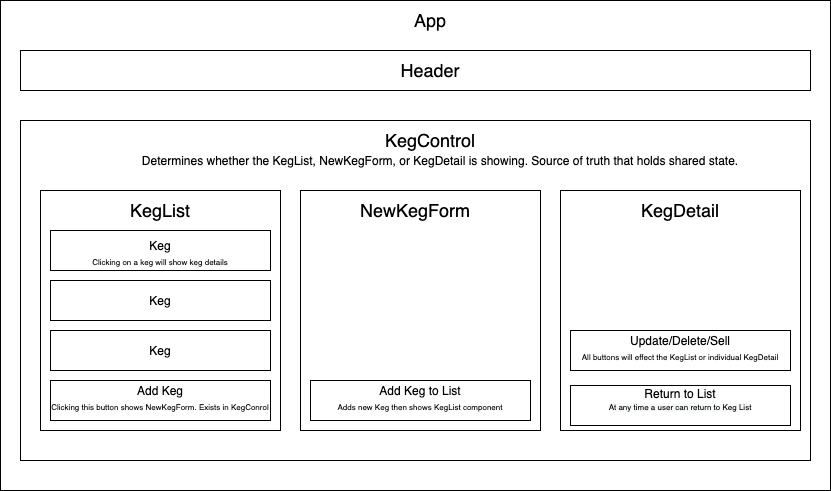

The diagram above was exported from draw.io. Its source (the exported page's mxGraphModel, read from the mxfile embedded in the PNG):
<mxGraphModel dx="946" dy="1714" grid="1" gridSize="10" guides="1" tooltips="1" connect="1" arrows="1" fold="1" page="1" pageScale="1" pageWidth="850" pageHeight="1100" math="0" shadow="0">
  <root>
    <mxCell id="0" />
    <mxCell id="1" parent="0" />
    <mxCell id="YBoGlK9DaVpS332g6nKK-3" value="" style="rounded=0;whiteSpace=wrap;html=1;" parent="1" vertex="1">
      <mxGeometry x="10" y="-1080" width="830" height="490" as="geometry" />
    </mxCell>
    <mxCell id="YBoGlK9DaVpS332g6nKK-4" value="&lt;font style=&quot;font-size: 18px&quot;&gt;App&lt;/font&gt;" style="text;html=1;strokeColor=none;fillColor=none;align=center;verticalAlign=middle;whiteSpace=wrap;rounded=0;" parent="1" vertex="1">
      <mxGeometry x="420" y="-1070" width="40" height="20" as="geometry" />
    </mxCell>
    <mxCell id="YBoGlK9DaVpS332g6nKK-5" value="" style="rounded=0;whiteSpace=wrap;html=1;" parent="1" vertex="1">
      <mxGeometry x="30" y="-1030" width="790" height="40" as="geometry" />
    </mxCell>
    <mxCell id="YBoGlK9DaVpS332g6nKK-6" value="&lt;font style=&quot;font-size: 18px&quot;&gt;Header&lt;/font&gt;" style="text;html=1;strokeColor=none;fillColor=none;align=center;verticalAlign=middle;whiteSpace=wrap;rounded=0;" parent="1" vertex="1">
      <mxGeometry x="420" y="-1020" width="40" height="20" as="geometry" />
    </mxCell>
    <mxCell id="YBoGlK9DaVpS332g6nKK-7" value="" style="rounded=0;whiteSpace=wrap;html=1;" parent="1" vertex="1">
      <mxGeometry x="30" y="-960" width="790" height="340" as="geometry" />
    </mxCell>
    <mxCell id="YBoGlK9DaVpS332g6nKK-8" value="&lt;font style=&quot;font-size: 18px&quot;&gt;KegControl&lt;/font&gt;" style="text;html=1;strokeColor=none;fillColor=none;align=center;verticalAlign=middle;whiteSpace=wrap;rounded=0;" parent="1" vertex="1">
      <mxGeometry x="420" y="-950" width="40" height="20" as="geometry" />
    </mxCell>
    <mxCell id="YBoGlK9DaVpS332g6nKK-9" value="Determines whether the KegList, NewKegForm, or KegDetail is showing. Source of truth that holds shared state." style="text;html=1;strokeColor=none;fillColor=none;align=center;verticalAlign=middle;whiteSpace=wrap;rounded=0;" parent="1" vertex="1">
      <mxGeometry x="140" y="-930" width="620" height="20" as="geometry" />
    </mxCell>
    <mxCell id="YBoGlK9DaVpS332g6nKK-12" value="" style="whiteSpace=wrap;html=1;aspect=fixed;" parent="1" vertex="1">
      <mxGeometry x="50" y="-890" width="240" height="240" as="geometry" />
    </mxCell>
    <mxCell id="YBoGlK9DaVpS332g6nKK-14" value="" style="whiteSpace=wrap;html=1;aspect=fixed;" parent="1" vertex="1">
      <mxGeometry x="310" y="-890" width="240" height="240" as="geometry" />
    </mxCell>
    <mxCell id="YBoGlK9DaVpS332g6nKK-15" value="" style="whiteSpace=wrap;html=1;aspect=fixed;" parent="1" vertex="1">
      <mxGeometry x="570" y="-890" width="240" height="240" as="geometry" />
    </mxCell>
    <mxCell id="YBoGlK9DaVpS332g6nKK-16" value="&lt;font style=&quot;font-size: 18px&quot;&gt;NewKegForm&lt;/font&gt;" style="text;html=1;strokeColor=none;fillColor=none;align=center;verticalAlign=middle;whiteSpace=wrap;rounded=0;" parent="1" vertex="1">
      <mxGeometry x="405" y="-880" width="40" height="20" as="geometry" />
    </mxCell>
    <mxCell id="YBoGlK9DaVpS332g6nKK-18" value="&lt;font style=&quot;font-size: 18px&quot;&gt;KegList&lt;/font&gt;" style="text;html=1;strokeColor=none;fillColor=none;align=center;verticalAlign=middle;whiteSpace=wrap;rounded=0;" parent="1" vertex="1">
      <mxGeometry x="150" y="-880" width="40" height="20" as="geometry" />
    </mxCell>
    <mxCell id="YBoGlK9DaVpS332g6nKK-19" value="&lt;font style=&quot;font-size: 18px&quot;&gt;KegDetail&lt;br&gt;&lt;/font&gt;" style="text;html=1;strokeColor=none;fillColor=none;align=center;verticalAlign=middle;whiteSpace=wrap;rounded=0;" parent="1" vertex="1">
      <mxGeometry x="670" y="-880" width="40" height="20" as="geometry" />
    </mxCell>
    <mxCell id="YBoGlK9DaVpS332g6nKK-21" value="" style="rounded=0;whiteSpace=wrap;html=1;" parent="1" vertex="1">
      <mxGeometry x="60" y="-850" width="220" height="40" as="geometry" />
    </mxCell>
    <mxCell id="YBoGlK9DaVpS332g6nKK-22" value="" style="rounded=0;whiteSpace=wrap;html=1;" parent="1" vertex="1">
      <mxGeometry x="60" y="-800" width="220" height="40" as="geometry" />
    </mxCell>
    <mxCell id="YBoGlK9DaVpS332g6nKK-23" value="" style="rounded=0;whiteSpace=wrap;html=1;" parent="1" vertex="1">
      <mxGeometry x="60" y="-750" width="220" height="40" as="geometry" />
    </mxCell>
    <mxCell id="YBoGlK9DaVpS332g6nKK-24" value="" style="rounded=0;whiteSpace=wrap;html=1;" parent="1" vertex="1">
      <mxGeometry x="60" y="-700" width="220" height="40" as="geometry" />
    </mxCell>
    <mxCell id="YBoGlK9DaVpS332g6nKK-25" value="" style="rounded=0;whiteSpace=wrap;html=1;" parent="1" vertex="1">
      <mxGeometry x="320" y="-700" width="220" height="40" as="geometry" />
    </mxCell>
    <mxCell id="YBoGlK9DaVpS332g6nKK-26" value="&lt;span style=&quot;color: rgb(0 , 0 , 0) ; font-family: &amp;#34;helvetica&amp;#34; ; font-size: 8px ; font-style: normal ; font-weight: 400 ; letter-spacing: normal ; text-align: center ; text-indent: 0px ; text-transform: none ; word-spacing: 0px ; background-color: rgb(248 , 249 , 250) ; float: none ; display: inline&quot;&gt;&lt;br&gt;&lt;/span&gt;" style="rounded=0;whiteSpace=wrap;html=1;" parent="1" vertex="1">
      <mxGeometry x="580" y="-750" width="220" height="40" as="geometry" />
    </mxCell>
    <mxCell id="YBoGlK9DaVpS332g6nKK-27" value="&lt;font style=&quot;font-size: 12px&quot;&gt;Keg&lt;/font&gt;" style="text;html=1;strokeColor=none;fillColor=none;align=center;verticalAlign=middle;whiteSpace=wrap;rounded=0;" parent="1" vertex="1">
      <mxGeometry x="150" y="-845" width="40" height="20" as="geometry" />
    </mxCell>
    <mxCell id="YBoGlK9DaVpS332g6nKK-28" value="&lt;font style=&quot;font-size: 8px&quot;&gt;Clicking on a keg will show keg details&lt;/font&gt;" style="text;html=1;strokeColor=none;fillColor=none;align=center;verticalAlign=middle;whiteSpace=wrap;rounded=0;" parent="1" vertex="1">
      <mxGeometry x="60" y="-830" width="220" height="20" as="geometry" />
    </mxCell>
    <mxCell id="YBoGlK9DaVpS332g6nKK-29" value="&lt;font style=&quot;font-size: 12px&quot;&gt;Keg&lt;/font&gt;" style="text;html=1;strokeColor=none;fillColor=none;align=center;verticalAlign=middle;whiteSpace=wrap;rounded=0;" parent="1" vertex="1">
      <mxGeometry x="150" y="-790" width="40" height="20" as="geometry" />
    </mxCell>
    <mxCell id="YBoGlK9DaVpS332g6nKK-30" value="&lt;font style=&quot;font-size: 12px&quot;&gt;Keg&lt;/font&gt;" style="text;html=1;strokeColor=none;fillColor=none;align=center;verticalAlign=middle;whiteSpace=wrap;rounded=0;" parent="1" vertex="1">
      <mxGeometry x="150" y="-740" width="40" height="20" as="geometry" />
    </mxCell>
    <mxCell id="YBoGlK9DaVpS332g6nKK-31" value="&lt;font style=&quot;font-size: 12px&quot;&gt;Add Keg&lt;/font&gt;" style="text;html=1;strokeColor=none;fillColor=none;align=center;verticalAlign=middle;whiteSpace=wrap;rounded=0;" parent="1" vertex="1">
      <mxGeometry x="120" y="-700" width="100" height="20" as="geometry" />
    </mxCell>
    <mxCell id="YBoGlK9DaVpS332g6nKK-32" value="&lt;font style=&quot;font-size: 8px&quot;&gt;Clicking this button shows NewKegForm. Exists in KegConrol&lt;/font&gt;" style="text;html=1;strokeColor=none;fillColor=none;align=center;verticalAlign=middle;whiteSpace=wrap;rounded=0;" parent="1" vertex="1">
      <mxGeometry x="60" y="-690" width="220" height="30" as="geometry" />
    </mxCell>
    <mxCell id="YBoGlK9DaVpS332g6nKK-33" value="&lt;font style=&quot;font-size: 8px&quot;&gt;Adds new Keg then shows KegList component&lt;/font&gt;" style="text;html=1;strokeColor=none;fillColor=none;align=center;verticalAlign=middle;whiteSpace=wrap;rounded=0;" parent="1" vertex="1">
      <mxGeometry x="320" y="-690" width="220" height="30" as="geometry" />
    </mxCell>
    <mxCell id="YBoGlK9DaVpS332g6nKK-34" value="&lt;font style=&quot;font-size: 12px&quot;&gt;Update/Delete/Sell&lt;br&gt;&lt;/font&gt;" style="text;html=1;strokeColor=none;fillColor=none;align=center;verticalAlign=middle;whiteSpace=wrap;rounded=0;" parent="1" vertex="1">
      <mxGeometry x="670" y="-750" width="40" height="20" as="geometry" />
    </mxCell>
    <mxCell id="YBoGlK9DaVpS332g6nKK-35" value="&lt;font style=&quot;font-size: 12px&quot;&gt;Add Keg to List&lt;/font&gt;" style="text;html=1;strokeColor=none;fillColor=none;align=center;verticalAlign=middle;whiteSpace=wrap;rounded=0;" parent="1" vertex="1">
      <mxGeometry x="370" y="-700" width="120" height="20" as="geometry" />
    </mxCell>
    <mxCell id="sBrrJSCFNUd32OwaGgSj-3" value="&lt;span style=&quot;font-size: 8px&quot;&gt;All buttons will effect the KegList or individual KegDetail&lt;/span&gt;" style="text;html=1;strokeColor=none;fillColor=none;align=center;verticalAlign=middle;whiteSpace=wrap;rounded=0;" vertex="1" parent="1">
      <mxGeometry x="580" y="-740" width="220" height="30" as="geometry" />
    </mxCell>
    <mxCell id="sBrrJSCFNUd32OwaGgSj-4" value="&lt;span style=&quot;color: rgb(0 , 0 , 0) ; font-family: &amp;#34;helvetica&amp;#34; ; font-size: 8px ; font-style: normal ; font-weight: 400 ; letter-spacing: normal ; text-align: center ; text-indent: 0px ; text-transform: none ; word-spacing: 0px ; background-color: rgb(248 , 249 , 250) ; float: none ; display: inline&quot;&gt;At any time a user can return to Keg List&lt;/span&gt;" style="rounded=0;whiteSpace=wrap;html=1;" vertex="1" parent="1">
      <mxGeometry x="580" y="-695" width="220" height="40" as="geometry" />
    </mxCell>
    <mxCell id="sBrrJSCFNUd32OwaGgSj-5" value="&lt;font style=&quot;font-size: 12px&quot;&gt;Return to List&lt;/font&gt;" style="text;html=1;strokeColor=none;fillColor=none;align=center;verticalAlign=middle;whiteSpace=wrap;rounded=0;" vertex="1" parent="1">
      <mxGeometry x="630" y="-700" width="120" height="25" as="geometry" />
    </mxCell>
  </root>
</mxGraphModel>